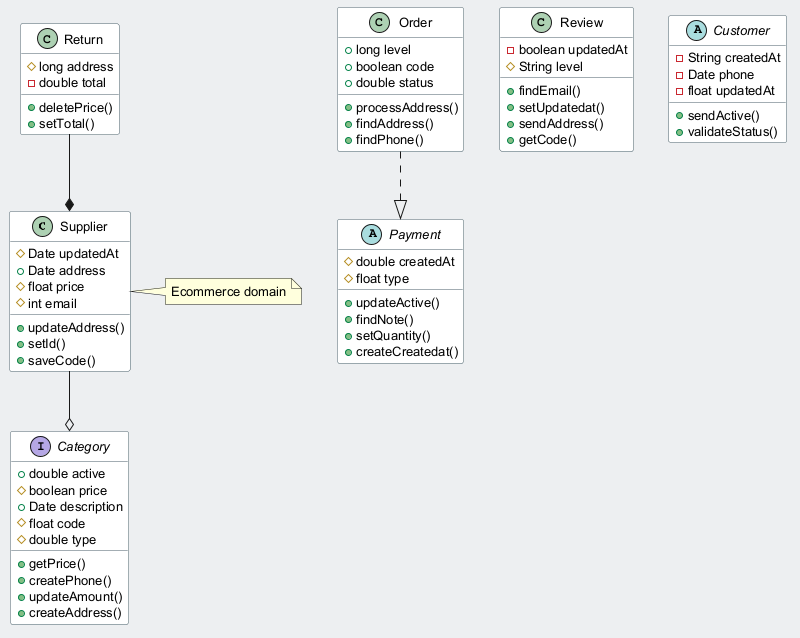

The diagram above was rendered by PlantUML. Its source (embedded in the PNG):
@startuml
skinparam backgroundColor #ECEFF1
skinparam classBackgroundColor #FFFFFF
skinparam classBorderColor #455A64
skinparam defaultFontSize 13
class Supplier {
  #Date updatedAt
  +Date address
  #float price
  #int email
  +updateAddress()
  +setId()
  +saveCode()
}
class Order {
  +long level
  +boolean code
  +double status
  +processAddress()
  +findAddress()
  +findPhone()
}
abstract class Payment {
  #double createdAt
  #float type
  +updateActive()
  +findNote()
  +setQuantity()
  +createCreatedat()
}
class Review {
  -boolean updatedAt
  #String level
  +findEmail()
  +setUpdatedat()
  +sendAddress()
  +getCode()
}
interface Category {
  +double active
  #boolean price
  +Date description
  #float code
  #double type
  +getPrice()
  +createPhone()
  +updateAmount()
  +createAddress()
}
abstract class Customer {
  -String createdAt
  -Date phone
  -float updatedAt
  +sendActive()
  +validateStatus()
}
class Return {
  #long address
  -double total
  +deletePrice()
  +setTotal()
}
Supplier --o Category
Return --* Supplier
Order ..|> Payment
note right of Supplier : Ecommerce domain
@enduml